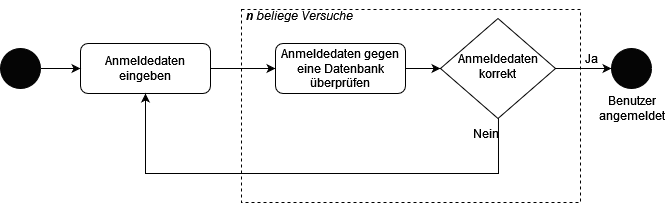

The diagram above was exported from draw.io. Its source (the exported page's mxGraphModel, read from the mxfile embedded in the PNG):
<mxGraphModel dx="1434" dy="782" grid="1" gridSize="10" guides="1" tooltips="1" connect="1" arrows="1" fold="1" page="1" pageScale="1" pageWidth="827" pageHeight="1169" math="0" shadow="0">
  <root>
    <mxCell id="WIyWlLk6GJQsqaUBKTNV-0" />
    <mxCell id="WIyWlLk6GJQsqaUBKTNV-1" parent="WIyWlLk6GJQsqaUBKTNV-0" />
    <mxCell id="hF4yadosnlu50lzWg0tb-17" value="" style="rounded=0;whiteSpace=wrap;html=1;dashed=1;fillColor=none;" parent="WIyWlLk6GJQsqaUBKTNV-1" vertex="1">
      <mxGeometry x="311" y="58" width="339" height="193" as="geometry" />
    </mxCell>
    <mxCell id="hF4yadosnlu50lzWg0tb-21" style="edgeStyle=orthogonalEdgeStyle;rounded=0;orthogonalLoop=1;jettySize=auto;html=1;entryX=0;entryY=0.5;entryDx=0;entryDy=0;" parent="WIyWlLk6GJQsqaUBKTNV-1" source="WIyWlLk6GJQsqaUBKTNV-3" target="hF4yadosnlu50lzWg0tb-2" edge="1">
      <mxGeometry relative="1" as="geometry" />
    </mxCell>
    <mxCell id="WIyWlLk6GJQsqaUBKTNV-3" value="Anmeldedaten eingeben" style="rounded=1;whiteSpace=wrap;html=1;fontSize=12;glass=0;strokeWidth=1;shadow=0;" parent="WIyWlLk6GJQsqaUBKTNV-1" vertex="1">
      <mxGeometry x="150" y="92" width="130" height="50" as="geometry" />
    </mxCell>
    <mxCell id="hF4yadosnlu50lzWg0tb-8" style="edgeStyle=orthogonalEdgeStyle;rounded=0;orthogonalLoop=1;jettySize=auto;html=1;" parent="WIyWlLk6GJQsqaUBKTNV-1" source="WIyWlLk6GJQsqaUBKTNV-10" target="hF4yadosnlu50lzWg0tb-7" edge="1">
      <mxGeometry relative="1" as="geometry" />
    </mxCell>
    <mxCell id="hF4yadosnlu50lzWg0tb-26" style="edgeStyle=orthogonalEdgeStyle;rounded=0;orthogonalLoop=1;jettySize=auto;html=1;entryX=0.5;entryY=1;entryDx=0;entryDy=0;" parent="WIyWlLk6GJQsqaUBKTNV-1" edge="1" target="WIyWlLk6GJQsqaUBKTNV-3">
      <mxGeometry relative="1" as="geometry">
        <mxPoint x="567.9655172413793" y="164.85607196401781" as="sourcePoint" />
        <mxPoint x="473.0000000000002" y="222" as="targetPoint" />
        <Array as="points">
          <mxPoint x="568" y="222" />
          <mxPoint x="215" y="222" />
        </Array>
      </mxGeometry>
    </mxCell>
    <mxCell id="WIyWlLk6GJQsqaUBKTNV-10" value="Anmeldedaten korrekt" style="rhombus;whiteSpace=wrap;html=1;shadow=0;fontFamily=Helvetica;fontSize=12;align=center;strokeWidth=1;spacing=6;spacingTop=-4;" parent="WIyWlLk6GJQsqaUBKTNV-1" vertex="1">
      <mxGeometry x="510" y="67" width="115" height="100" as="geometry" />
    </mxCell>
    <mxCell id="hF4yadosnlu50lzWg0tb-4" style="edgeStyle=orthogonalEdgeStyle;rounded=0;orthogonalLoop=1;jettySize=auto;html=1;" parent="WIyWlLk6GJQsqaUBKTNV-1" source="hF4yadosnlu50lzWg0tb-0" target="WIyWlLk6GJQsqaUBKTNV-3" edge="1">
      <mxGeometry relative="1" as="geometry" />
    </mxCell>
    <mxCell id="hF4yadosnlu50lzWg0tb-0" value="" style="ellipse;whiteSpace=wrap;html=1;aspect=fixed;fillColor=#050505;" parent="WIyWlLk6GJQsqaUBKTNV-1" vertex="1">
      <mxGeometry x="70" y="97" width="40" height="40" as="geometry" />
    </mxCell>
    <mxCell id="hF4yadosnlu50lzWg0tb-12" style="edgeStyle=orthogonalEdgeStyle;rounded=0;orthogonalLoop=1;jettySize=auto;html=1;" parent="WIyWlLk6GJQsqaUBKTNV-1" source="hF4yadosnlu50lzWg0tb-2" target="WIyWlLk6GJQsqaUBKTNV-10" edge="1">
      <mxGeometry relative="1" as="geometry" />
    </mxCell>
    <mxCell id="hF4yadosnlu50lzWg0tb-2" value="Anmeldedaten gegen eine Datenbank überprüfen" style="rounded=1;whiteSpace=wrap;html=1;fontSize=12;glass=0;strokeWidth=1;shadow=0;" parent="WIyWlLk6GJQsqaUBKTNV-1" vertex="1">
      <mxGeometry x="345" y="92" width="130" height="50" as="geometry" />
    </mxCell>
    <mxCell id="hF4yadosnlu50lzWg0tb-7" value="" style="ellipse;whiteSpace=wrap;html=1;aspect=fixed;fillColor=#050505;" parent="WIyWlLk6GJQsqaUBKTNV-1" vertex="1">
      <mxGeometry x="681" y="97" width="40" height="40" as="geometry" />
    </mxCell>
    <mxCell id="hF4yadosnlu50lzWg0tb-10" value="Ja" style="text;html=1;align=center;verticalAlign=middle;resizable=0;points=[];autosize=1;strokeColor=none;fillColor=none;" parent="WIyWlLk6GJQsqaUBKTNV-1" vertex="1">
      <mxGeometry x="641" y="92" width="40" height="30" as="geometry" />
    </mxCell>
    <mxCell id="hF4yadosnlu50lzWg0tb-11" value="Benutzer angemeldet" style="text;html=1;strokeColor=none;fillColor=none;align=center;verticalAlign=middle;whiteSpace=wrap;rounded=0;" parent="WIyWlLk6GJQsqaUBKTNV-1" vertex="1">
      <mxGeometry x="663.5" y="142" width="75" height="30" as="geometry" />
    </mxCell>
    <mxCell id="hF4yadosnlu50lzWg0tb-16" value="Nein" style="text;html=1;align=center;verticalAlign=middle;resizable=0;points=[];autosize=1;strokeColor=none;fillColor=none;" parent="WIyWlLk6GJQsqaUBKTNV-1" vertex="1">
      <mxGeometry x="530" y="167" width="50" height="30" as="geometry" />
    </mxCell>
    <mxCell id="hF4yadosnlu50lzWg0tb-18" value="&lt;i&gt;&lt;b&gt;n &lt;/b&gt;beliege Versuche&lt;/i&gt;" style="text;html=1;strokeColor=none;fillColor=none;align=center;verticalAlign=middle;whiteSpace=wrap;rounded=0;" parent="WIyWlLk6GJQsqaUBKTNV-1" vertex="1">
      <mxGeometry x="307" y="49" width="125" height="30" as="geometry" />
    </mxCell>
  </root>
</mxGraphModel>